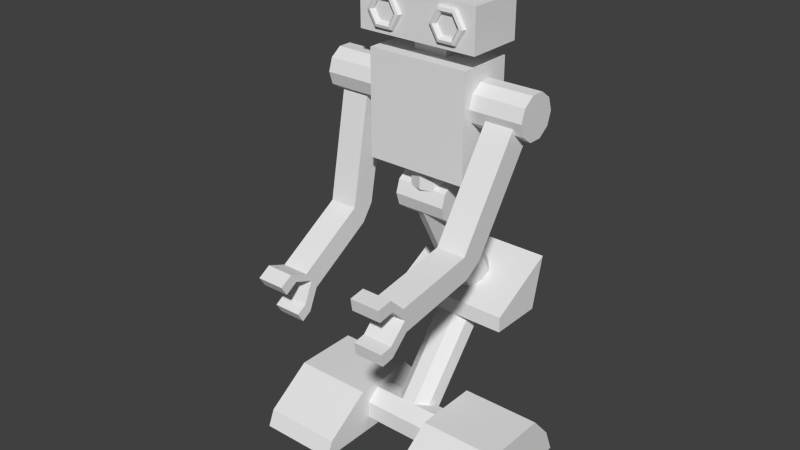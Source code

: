 # Source: robot.blend  (saved by Blender 2.76.0; exported with 4.5.12 LTS)
import bpy
from mathutils import Matrix  # noqa: F401  (used for matrix-valued properties, if any)

bpy.ops.wm.read_factory_settings(use_empty=True)
scene = bpy.context.scene
scene.name = 'Scene'

# ---- collections
col_collection_1 = bpy.data.collections.new('Collection 1'); scene.collection.children.link(col_collection_1)

# ---- world
world_world = bpy.data.worlds.new('World'); scene.world = world_world
world_world.color = (0.05088, 0.05088, 0.05088)
world_world.use_sun_shadow = False
world_world.sun_shadow_jitter_overblur = 0.0
world_world.cycles.sampling_method = 'MANUAL'
world_world.cycles.sample_map_resolution = 256

# ---- meshes
me_cylinder_001 = bpy.data.meshes.new('Cylinder.001')
me_cylinder_001.from_pydata([(-8.588, 0.01068, -0.247), (-8.587, -0.05062, -0.2765), (-8.587, -0.06577, -0.3428), (-8.588, -0.02334, -0.396), (-8.588, 0.04471, -0.396), (-8.589, 0.08713, -0.3428), (-8.589, 0.07199, -0.2765), (-8.928, 0.006931, -0.443), (-8.901, -0.05409, -0.4578), (-8.844, -0.0686, -0.491), (-8.798, -0.02567, -0.5176), (-8.799, 0.04238, -0.5176), (-8.845, 0.0843, -0.491), (-8.903, 0.06852, -0.4578), (-8.928, 0.006931, -0.8351), (-8.901, -0.05409, -0.8204), (-8.844, -0.0686, -0.7872), (-8.798, -0.02567, -0.7606), (-8.799, 0.04238, -0.7606), (-8.845, 0.0843, -0.7872), (-8.903, 0.06852, -0.8204), (-8.588, 0.01068, -1.031), (-8.587, -0.05062, -1.002), (-8.587, -0.06577, -0.9353), (-8.588, -0.02334, -0.8821), (-8.588, 0.04471, -0.8821), (-8.589, 0.08713, -0.9353), (-8.589, 0.07199, -1.002), (-8.248, 0.01444, -0.8351), (-8.273, -0.04715, -0.8204), (-8.331, -0.06293, -0.7872), (-8.377, -0.02101, -0.7606), (-8.378, 0.04703, -0.7606), (-8.332, 0.08997, -0.7872), (-8.275, 0.07546, -0.8204), (-8.248, 0.01444, -0.443), (-8.273, -0.04715, -0.4578), (-8.331, -0.06293, -0.491), (-8.377, -0.02101, -0.5176), (-8.378, 0.04703, -0.5176), (-8.332, 0.08997, -0.491), (-8.275, 0.07546, -0.4578), (0.0, 0.44, -0.805), (0.0, 0.44, 0.805), (0.344, 0.2743, -0.805), (0.344, 0.2743, 0.805), (0.429, -0.09791, -0.805), (0.429, -0.09791, 0.805), (0.1909, -0.3964, -0.805), (0.1909, -0.3964, 0.805), (-0.1909, -0.3964, -0.805), (-0.1909, -0.3964, 0.805), (-0.429, -0.09791, -0.805), (-0.429, -0.09791, 0.805), (-0.344, 0.2743, -0.805), (-0.344, 0.2743, 0.805), (0.4914, -1.69, 0.8307), (-0.5507, -0.5617, 0.8307), (0.4914, 1.525, 0.8307), (-0.5507, 0.8548, 0.8307), (0.4914, -1.69, 2.539), (-0.5507, -0.5617, 2.539), (0.4914, 1.525, 2.539), (-0.5507, 0.8548, 2.539), (0.1403, -1.541, 0.8307), (-0.0289, 1.315, 0.8307), (-0.0289, 1.315, 2.539), (0.1403, -1.541, 2.539), (0.5111, -1.689, -2.518), (-0.531, -0.561, -2.518), (0.5111, 1.526, -2.518), (-0.531, 0.8554, -2.518), (0.5111, -1.689, -0.8098), (-0.531, -0.561, -0.8098), (0.5111, 1.526, -0.8098), (-0.531, 0.8554, -0.8098), (0.1601, -1.541, -2.518), (-0.00917, 1.316, -2.518), (-0.00917, 1.316, -0.8098), (0.1601, -1.541, -0.8098), (0.1495, 0.5325, 0.0299), (0.08419, 0.453, 0.3127), (-0.08112, 0.2514, 0.4632), (-0.2691, 0.02227, 0.411), (-0.3918, -0.1273, 0.1804), (-0.3918, -0.1273, -0.1206), (-0.2691, 0.02227, -0.3512), (-0.08112, 0.2514, -0.4034), (0.08419, 0.453, -0.2529), (-2.039, 1.177, -1.185), (-2.38, 1.177, -1.185), (-2.039, 2.377, -1.185), (-3.183, 2.656, -1.185), (-2.039, 1.177, 1.351), (-2.38, 1.177, 1.351), (-2.039, 2.377, 1.351), (-3.183, 2.656, 1.351), (-2.956, 2.274, 0.05181), (-5.086, 1.126, 0.05181), (-2.914, 2.197, 0.3222), (-5.045, 1.048, 0.3222), (-2.805, 1.994, 0.4893), (-4.936, 0.846, 0.4893), (-2.67, 1.744, 0.4893), (-4.801, 0.5957, 0.4893), (-2.561, 1.542, 0.3222), (-4.692, 0.3933, 0.3222), (-2.52, 1.464, 0.05181), (-4.65, 0.3159, 0.05181), (-2.561, 1.542, -0.2186), (-4.692, 0.3933, -0.2186), (-2.67, 1.744, -0.3857), (-4.801, 0.5957, -0.3857), (-2.805, 1.994, -0.3857), (-4.936, 0.846, -0.3857), (-2.914, 2.197, -0.2186), (-5.045, 1.048, -0.2186), (-1.538, 1.917, 0.0299), (-1.603, 1.837, 0.3127), (-1.768, 1.635, 0.4632), (-1.956, 1.406, 0.411), (-2.079, 1.257, 0.1804), (-2.079, 1.257, -0.1206), (-1.956, 1.406, -0.3512), (-1.768, 1.635, -0.4034), (-1.603, 1.837, -0.2529), (-2.055, 1.859, -0.4579), (-2.048, 2.153, -0.2885), (-2.045, 2.269, 0.0299), (-2.063, 1.526, -0.3991), (-2.068, 1.308, -0.1395), (-2.068, 1.308, 0.1993), (-2.063, 1.526, 0.4589), (-2.055, 1.859, 0.5177), (-2.048, 2.153, 0.3483), (-4.942, 1.131, -0.5415), (-4.942, 1.131, 0.577), (-4.672, 1.043, -0.5415), (-4.672, 1.043, 0.577), (-4.505, 0.8127, -0.5415), (-4.505, 0.8127, 0.5769), (-4.505, 0.5284, -0.5415), (-4.505, 0.5284, 0.5769), (-4.672, 0.2984, -0.5415), (-4.672, 0.2984, 0.577), (-4.942, 0.2105, -0.5415), (-4.942, 0.2105, 0.577), (-5.213, 0.2984, -0.5415), (-5.213, 0.2984, 0.577), (-5.38, 0.5284, -0.5415), (-5.38, 0.5284, 0.577), (-5.38, 0.8127, -0.5415), (-5.38, 0.8127, 0.577), (-5.213, 1.043, -0.5415), (-5.213, 1.043, 0.577), (-5.183, 1.134, 0.0291), (-5.643, 1.134, 0.0291), (-5.183, 1.046, 0.2995), (-5.643, 1.046, 0.2995), (-5.183, 0.8165, 0.4666), (-5.643, 0.8165, 0.4666), (-5.183, 0.5322, 0.4666), (-5.643, 0.5322, 0.4666), (-5.183, 0.3022, 0.2995), (-5.643, 0.3022, 0.2995), (-5.183, 0.2143, 0.0291), (-5.643, 0.2143, 0.0291), (-5.183, 0.3022, -0.2413), (-5.643, 0.3022, -0.2413), (-5.183, 0.5322, -0.4084), (-5.643, 0.5322, -0.4084), (-5.183, 0.8165, -0.4084), (-5.643, 0.8165, -0.4084), (-5.183, 1.046, -0.2413), (-5.643, 1.046, -0.2413), (-5.61, 0.07409, -1.047), (-7.82, 0.07409, -1.047), (-5.61, 1.274, -1.047), (-7.82, 1.274, -1.047), (-5.61, 0.07409, 1.128), (-7.82, 0.07409, 1.128), (-5.61, 1.274, 1.128), (-7.82, 1.274, 1.128), (-7.077, 1.131, 1.135), (-7.077, 1.131, 2.254), (-6.807, 1.043, 1.135), (-6.807, 1.043, 2.254), (-6.64, 0.8127, 1.135), (-6.64, 0.8127, 2.254), (-6.64, 0.5284, 1.135), (-6.64, 0.5284, 2.254), (-6.807, 0.2984, 1.135), (-6.807, 0.2984, 2.254), (-7.077, 0.2105, 1.135), (-7.077, 0.2105, 2.254), (-7.348, 0.2984, 1.135), (-7.347, 0.2984, 2.254), (-7.515, 0.5284, 1.135), (-7.515, 0.5284, 2.254), (-7.515, 0.8127, 1.135), (-7.515, 0.8127, 2.254), (-7.348, 1.043, 1.135), (-7.347, 1.043, 2.254), (-7.063, 1.061, -2.174), (-7.063, 1.061, -1.056), (-6.793, 0.9735, -2.174), (-6.793, 0.9735, -1.056), (-6.626, 0.7435, -2.174), (-6.626, 0.7435, -1.056), (-6.626, 0.4592, -2.174), (-6.626, 0.4592, -1.056), (-6.793, 0.2292, -2.174), (-6.793, 0.2292, -1.056), (-7.063, 0.1414, -2.174), (-7.063, 0.1414, -1.056), (-7.334, 0.2292, -2.174), (-7.334, 0.2292, -1.056), (-7.501, 0.4592, -2.174), (-7.501, 0.4592, -1.056), (-7.501, 0.7435, -2.174), (-7.501, 0.7435, -1.056), (-7.334, 0.9735, -2.174), (-7.334, 0.9735, -1.056), (-4.7, -0.6155, 1.462), (-4.984, -1.042, 1.462), (-6.663, 0.6938, 1.462), (-6.948, 0.2676, 1.462), (-4.7, -0.6155, 2.059), (-4.984, -1.042, 2.059), (-6.663, 0.6938, 2.059), (-6.948, 0.2676, 2.059), (-4.471, -0.9844, 1.462), (-4.955, -1.061, 1.462), (-4.955, -1.061, 2.059), (-4.471, -0.9844, 2.059), (-4.209, -2.634, 1.462), (-4.693, -2.711, 1.462), (-4.693, -2.711, 2.059), (-4.209, -2.634, 2.059), (-4.842, -0.8286, 1.462), (-6.806, 0.4807, 1.462), (-6.806, 0.4807, 2.059), (-4.842, -0.8286, 2.059), (-4.713, -1.023, 1.462), (-4.713, -1.023, 2.059), (-4.451, -2.673, 1.462), (-4.451, -2.673, 2.059), (-4.451, -2.673, 1.462), (-4.693, -2.711, 1.462), (-4.693, -2.711, 2.059), (-4.451, -2.673, 2.059), (-4.759, -2.99, 1.462), (-5.001, -3.029, 1.462), (-5.001, -3.029, 2.059), (-4.759, -2.99, 2.059), (-4.71, -3.3, 1.462), (-4.952, -3.338, 1.462), (-4.952, -3.338, 2.059), (-4.71, -3.3, 2.059), (-4.115, -3.028, 2.059), (-3.873, -2.99, 2.059), (-3.873, -2.99, 1.462), (-4.115, -3.028, 1.462), (-4.076, -3.276, 2.059), (-3.834, -3.238, 2.059), (-3.834, -3.238, 1.462), (-4.076, -3.276, 1.462), (-4.465, 0.1461, -1.353), (-6.785, 0.581, -1.353), (-6.785, 0.581, -1.95), (-4.465, 0.1461, -1.95), (-3.175, -1.267, -1.353), (-3.59, -1.527, -1.353), (-3.59, -1.527, -1.95), (-3.175, -1.267, -1.95), (-4.062, 0.1481, -1.353), (-4.478, -0.112, -1.353), (-4.478, -0.112, -1.95), (-4.062, 0.1481, -1.95), (-6.832, 0.3292, -1.353), (-6.737, 0.8327, -1.353), (-4.512, -0.1056, -1.353), (-4.418, 0.3979, -1.353), (-6.832, 0.3292, -1.95), (-6.737, 0.8327, -1.95), (-4.512, -0.1056, -1.95), (-4.418, 0.3979, -1.95), (-4.27, 0.01805, -1.95), (-4.27, 0.01805, -1.353), (-3.383, -1.397, -1.95), (-3.383, -1.397, -1.353), (-3.383, -1.397, -1.95), (-3.59, -1.527, -1.95), (-3.59, -1.527, -1.353), (-3.383, -1.397, -1.353), (-3.542, -1.81, -1.95), (-3.749, -1.941, -1.95), (-3.749, -1.941, -1.353), (-3.542, -1.81, -1.353), (-3.375, -2.076, -1.95), (-3.583, -2.206, -1.95), (-3.583, -2.206, -1.353), (-3.375, -2.076, -1.353), (-2.934, -1.593, -1.353), (-2.727, -1.463, -1.353), (-2.727, -1.463, -1.95), (-2.934, -1.593, -1.95), (-2.801, -1.805, -1.353), (-2.594, -1.675, -1.353), (-2.594, -1.675, -1.95), (-2.801, -1.805, -1.95), (-7.82, 0.4741, -1.047), (-7.82, 0.8741, -1.047), (-7.82, 1.274, -0.3223), (-7.82, 1.274, 0.4026), (-7.82, 0.8741, 1.128), (-7.82, 0.4741, 1.128), (-7.82, 0.07409, 0.4026), (-7.82, 0.07409, -0.3223), (-7.82, 0.4741, 0.4026), (-7.82, 0.4741, -0.3223), (-7.82, 0.8741, 0.4026), (-7.82, 0.8741, -0.3223), (-8.281, 0.4741, 0.4026), (-8.281, 0.4741, -0.3223), (-8.281, 0.8741, 0.4026), (-8.281, 0.8741, -0.3223), (-8.149, 0.02081, -1.228), (-9.02, 0.02081, -1.228), (-8.149, 1.221, -1.228), (-9.02, 1.221, -1.228), (-8.149, 0.02081, 1.354), (-9.02, 0.02081, 1.354), (-8.149, 1.221, 1.354), (-9.02, 1.221, 1.354), (-8.588, 0.01068, 1.171), (-8.587, -0.05062, 1.141), (-8.587, -0.06577, 1.075), (-8.588, -0.02334, 1.022), (-8.588, 0.04471, 1.022), (-8.589, 0.08713, 1.075), (-8.589, 0.07199, 1.141), (-8.928, 0.006931, 0.9745), (-8.901, -0.05409, 0.9598), (-8.844, -0.0686, 0.9266), (-8.798, -0.02567, 0.9), (-8.799, 0.04238, 0.9), (-8.845, 0.0843, 0.9266), (-8.903, 0.06852, 0.9598), (-8.928, 0.006931, 0.5824), (-8.901, -0.05409, 0.5972), (-8.844, -0.0686, 0.6304), (-8.798, -0.02567, 0.657), (-8.799, 0.04238, 0.657), (-8.845, 0.0843, 0.6304), (-8.903, 0.06852, 0.5972), (-8.588, 0.01068, 0.3864), (-8.587, -0.05062, 0.4159), (-8.587, -0.06577, 0.4823), (-8.588, -0.02334, 0.5355), (-8.588, 0.04471, 0.5355), (-8.589, 0.08713, 0.4823), (-8.589, 0.07199, 0.4159), (-8.248, 0.01444, 0.5824), (-8.273, -0.04715, 0.5972), (-8.331, -0.06293, 0.6304), (-8.377, -0.02101, 0.657), (-8.378, 0.04703, 0.657), (-8.332, 0.08997, 0.6304), (-8.275, 0.07546, 0.5972), (-8.248, 0.01444, 0.9745), (-8.273, -0.04715, 0.9598), (-8.331, -0.06293, 0.9266), (-8.377, -0.02101, 0.9), (-8.378, 0.04703, 0.9), (-8.332, 0.08997, 0.9266), (-8.275, 0.07546, 0.9598), (-9.786, 0.6626, 0.769), (-9.006, 0.8326, 0.769), (-9.006, 0.8326, -0.6623), (-9.786, 0.6626, -0.6623), (-9.006, 0.7573, -0.5059), (-9.786, 0.6513, -0.6388), (-9.006, 0.5881, -0.4673), (-9.786, 0.6259, -0.633), (-9.006, 0.4524, -0.5755), (-9.786, 0.6056, -0.6493), (-9.006, 0.4524, -0.7491), (-9.786, 0.6056, -0.6753), (-9.006, 0.5881, -0.8573), (-9.786, 0.6259, -0.6915), (-9.006, 0.7573, -0.8187), (-9.786, 0.6513, -0.6858), (-9.006, 0.7573, 0.9254), (-9.786, 0.6513, 0.7925), (-9.006, 0.5881, 0.964), (-9.786, 0.6259, 0.7983), (-9.006, 0.4524, 0.8558), (-9.786, 0.6056, 0.7821), (-9.006, 0.4524, 0.6823), (-9.786, 0.6056, 0.756), (-9.006, 0.5881, 0.5741), (-9.786, 0.6259, 0.7398), (-9.006, 0.7573, 0.6127), (-9.786, 0.6513, 0.7456)], [], [(0, 7, 8, 1), (1, 8, 9, 2), (2, 9, 10, 3), (3, 10, 11, 4), (4, 11, 12, 5), (5, 12, 13, 6), (0, 6, 13, 7), (7, 14, 15, 8), (8, 15, 16, 9), (9, 16, 17, 10), (10, 17, 18, 11), (11, 18, 19, 12), (12, 19, 20, 13), (13, 20, 14, 7), (14, 21, 22, 15), (15, 22, 23, 16), (16, 23, 24, 17), (17, 24, 25, 18), (18, 25, 26, 19), (19, 26, 27, 20), (20, 27, 21, 14), (21, 28, 29, 22), (22, 29, 30, 23), (23, 30, 31, 24), (24, 31, 32, 25), (25, 32, 33, 26), (26, 33, 34, 27), (27, 34, 28, 21), (28, 35, 36, 29), (29, 36, 37, 30), (30, 37, 38, 31), (31, 38, 39, 32), (32, 39, 40, 33), (33, 40, 41, 34), (34, 41, 35, 28), (35, 0, 1, 36), (36, 1, 2, 37), (37, 2, 3, 38), (38, 3, 4, 39), (39, 4, 5, 40), (40, 5, 6, 41), (41, 6, 0, 35), (42, 43, 45, 44), (44, 45, 47, 46), (46, 47, 49, 48), (48, 49, 51, 50), (50, 51, 53, 52), (45, 43, 55, 53, 51, 49, 47), (54, 55, 43, 42), (52, 53, 55, 54), (42, 44, 46, 48, 50, 52, 54), (64, 65, 58, 56), (65, 66, 62, 58), (66, 67, 60, 62), (67, 64, 56, 60), (56, 58, 62, 60), (61, 63, 59, 57), (61, 57, 64, 67), (63, 61, 67, 66), (59, 63, 66, 65), (57, 59, 65, 64), (76, 77, 70, 68), (77, 78, 74, 70), (78, 79, 72, 74), (79, 76, 68, 72), (68, 70, 74, 72), (73, 75, 71, 69), (73, 69, 76, 79), (75, 73, 79, 78), (71, 75, 78, 77), (69, 71, 77, 76), (80, 81, 82, 83, 84, 85, 86, 87, 88), (90, 92, 91, 89), (92, 96, 95, 91), (96, 94, 93, 95), (94, 90, 89, 93), (89, 91, 95, 93), (94, 96, 92, 90), (97, 98, 100, 99), (99, 100, 102, 101), (101, 102, 104, 103), (103, 104, 106, 105), (105, 106, 108, 107), (107, 108, 110, 109), (109, 110, 112, 111), (111, 112, 114, 113), (100, 98, 116, 114, 112, 110, 108, 106, 104, 102), (115, 116, 98, 97), (113, 114, 116, 115), (97, 99, 101, 103, 105, 107, 109, 111, 113, 115), (87, 124, 125, 88), (88, 125, 117, 80), (86, 123, 124, 87), (85, 122, 123, 86), (84, 121, 122, 85), (83, 120, 121, 84), (82, 119, 120, 83), (81, 118, 119, 82), (80, 117, 118, 81), (124, 123, 129, 126), (126, 129, 130, 131, 132, 133, 134, 128, 127), (120, 119, 133, 132), (123, 122, 130, 129), (125, 124, 126, 127), (119, 118, 134, 133), (122, 121, 131, 130), (117, 125, 127, 128), (118, 117, 128, 134), (121, 120, 132, 131), (135, 136, 138, 137), (137, 138, 140, 139), (139, 140, 142, 141), (141, 142, 144, 143), (143, 144, 146, 145), (145, 146, 148, 147), (147, 148, 150, 149), (149, 150, 152, 151), (138, 136, 154, 152, 150, 148, 146, 144, 142, 140), (153, 154, 136, 135), (151, 152, 154, 153), (135, 137, 139, 141, 143, 145, 147, 149, 151, 153), (155, 156, 158, 157), (157, 158, 160, 159), (159, 160, 162, 161), (161, 162, 164, 163), (163, 164, 166, 165), (165, 166, 168, 167), (167, 168, 170, 169), (169, 170, 172, 171), (158, 156, 174, 172, 170, 168, 166, 164, 162, 160), (173, 174, 156, 155), (171, 172, 174, 173), (155, 157, 159, 161, 163, 165, 167, 169, 171, 173), (312, 178, 177), (314, 182, 181), (316, 180, 179), (318, 176, 175), (175, 177, 181, 179), (322, 313, 178, 312), (183, 184, 186, 185), (185, 186, 188, 187), (187, 188, 190, 189), (189, 190, 192, 191), (191, 192, 194, 193), (193, 194, 196, 195), (195, 196, 198, 197), (197, 198, 200, 199), (186, 184, 202, 200, 198, 196, 194, 192, 190, 188), (201, 202, 184, 183), (199, 200, 202, 201), (183, 185, 187, 189, 191, 193, 195, 197, 199, 201), (203, 204, 206, 205), (205, 206, 208, 207), (207, 208, 210, 209), (209, 210, 212, 211), (211, 212, 214, 213), (213, 214, 216, 215), (215, 216, 218, 217), (217, 218, 220, 219), (206, 204, 222, 220, 218, 216, 214, 212, 210, 208), (221, 222, 204, 203), (219, 220, 222, 221), (203, 205, 207, 209, 211, 213, 215, 217, 219, 221), (239, 240, 225, 223), (240, 241, 229, 225), (241, 242, 227, 229), (228, 224, 232, 233), (223, 225, 229, 227), (228, 230, 226, 224), (243, 231, 235, 245), (242, 228, 233, 244), (239, 223, 231, 243), (223, 227, 234, 231), (235, 238, 260, 261), (231, 234, 238, 235), (244, 233, 237, 246), (233, 232, 236, 237), (234, 244, 246, 238), (245, 246, 250, 247), (224, 239, 243, 232), (227, 242, 244, 234), (232, 243, 245, 236), (230, 228, 242, 241), (226, 230, 241, 240), (224, 226, 240, 239), (249, 248, 252, 253), (246, 237, 249, 250), (237, 236, 248, 249), (236, 245, 247, 248), (254, 253, 257, 258), (250, 249, 253, 254), (248, 247, 251, 252), (247, 250, 254, 251), (257, 256, 255, 258), (252, 251, 255, 256), (251, 254, 258, 255), (253, 252, 256, 257), (262, 261, 265, 266), (245, 235, 261, 262), (238, 246, 259, 260), (246, 245, 262, 259), (263, 266, 265, 264), (260, 259, 263, 264), (259, 262, 266, 263), (261, 260, 264, 265), (267, 281, 276, 288), (286, 284, 280, 282), (287, 278, 274, 289), (281, 279, 283, 285), (270, 269, 284, 286), (281, 285, 277, 276), (268, 267, 282, 280), (269, 268, 280, 284), (270, 286, 278, 287), (286, 282, 275, 278), (274, 271, 304, 305), (278, 275, 271, 274), (288, 276, 272, 290), (276, 277, 273, 272), (275, 288, 290, 271), (289, 290, 294, 291), (285, 270, 287, 277), (282, 267, 288, 275), (277, 287, 289, 273), (279, 281, 267, 268), (283, 279, 268, 269), (285, 283, 269, 270), (293, 292, 296, 297), (290, 272, 293, 294), (272, 273, 292, 293), (273, 289, 291, 292), (298, 297, 301, 302), (294, 293, 297, 298), (292, 291, 295, 296), (291, 294, 298, 295), (301, 300, 299, 302), (296, 295, 299, 300), (295, 298, 302, 299), (297, 296, 300, 301), (306, 305, 309, 310), (289, 274, 305, 306), (271, 290, 303, 304), (290, 289, 306, 303), (307, 310, 309, 308), (304, 303, 307, 308), (303, 306, 310, 307), (305, 304, 308, 309), (318, 320, 311, 176), (320, 322, 312, 311), (180, 316, 319, 317), (317, 319, 320, 318), (316, 315, 321, 319), (319, 321, 325, 323), (315, 182, 314, 321), (321, 314, 313, 322), (180, 317, 179), (317, 318, 175, 179), (182, 315, 181), (315, 316, 179, 181), (178, 313, 177), (313, 314, 181, 177), (176, 311, 175), (311, 312, 177, 175), (323, 325, 326, 324), (320, 319, 323, 324), (322, 320, 324, 326), (321, 322, 326, 325), (328, 330, 329, 327), (330, 334, 333, 329), (334, 332, 331, 333), (332, 328, 327, 331), (327, 329, 333, 331), (332, 334, 330, 328), (335, 342, 343, 336), (336, 343, 344, 337), (337, 344, 345, 338), (338, 345, 346, 339), (339, 346, 347, 340), (340, 347, 348, 341), (335, 341, 348, 342), (342, 349, 350, 343), (343, 350, 351, 344), (344, 351, 352, 345), (345, 352, 353, 346), (346, 353, 354, 347), (347, 354, 355, 348), (348, 355, 349, 342), (349, 356, 357, 350), (350, 357, 358, 351), (351, 358, 359, 352), (352, 359, 360, 353), (353, 360, 361, 354), (354, 361, 362, 355), (355, 362, 356, 349), (356, 363, 364, 357), (357, 364, 365, 358), (358, 365, 366, 359), (359, 366, 367, 360), (360, 367, 368, 361), (361, 368, 369, 362), (362, 369, 363, 356), (363, 370, 371, 364), (364, 371, 372, 365), (365, 372, 373, 366), (366, 373, 374, 367), (367, 374, 375, 368), (368, 375, 376, 369), (369, 376, 370, 363), (370, 335, 336, 371), (371, 336, 337, 372), (372, 337, 338, 373), (373, 338, 339, 374), (374, 339, 340, 375), (375, 340, 341, 376), (376, 341, 335, 370), (399, 400, 402, 401), (379, 380, 382, 381), (397, 398, 400, 399), (381, 382, 384, 383), (378, 393, 395, 397, 399, 401, 403), (395, 396, 398, 397), (383, 384, 386, 385), (401, 402, 404, 403), (393, 394, 396, 395), (385, 386, 388, 387), (403, 404, 377, 378), (378, 377, 394, 393), (387, 388, 390, 389), (382, 380, 392, 390, 388, 386, 384), (391, 392, 380, 379), (389, 390, 392, 391), (394, 377, 404, 402, 400, 398, 396), (379, 381, 383, 385, 387, 389, 391)])
me_cylinder_001.use_remesh_preserve_volume = False
me_cylinder_001.use_remesh_preserve_attributes = False
me_cylinder_001.use_mirror_vertex_groups = False
me_cylinder_001.update()

# ---- objects
ob_cylinder = bpy.data.objects.new('Cylinder', me_cylinder_001)

# ---- transforms, parenting, visibility, modifiers, constraints
ob_cylinder.location = (0.03038, 0.1431, 0.04977)
ob_cylinder.rotation_euler = (0.0, 1.571, 0.0)
ob_cylinder.lineart.crease_threshold = 0.0

# ---- collection membership
col_collection_1.objects.link(ob_cylinder)

# ---- scene / render settings (as saved in the file)
scene.frame_start = 1; scene.frame_end = 250; scene.frame_set(1)
scene.render.engine = 'BLENDER_EEVEE_NEXT'
scene.render.resolution_percentage = 50
scene.render.dither_intensity = 0.0
scene.cycles.use_denoising = False
scene.cycles.samples = 10
scene.cycles.sampling_pattern = 'TABULATED_SOBOL'
scene.cycles.light_sampling_threshold = 0.0
scene.cycles.use_adaptive_sampling = False
scene.cycles.use_light_tree = False
scene.cycles.blur_glossy = 0.0
scene.cycles.pixel_filter_type = 'GAUSSIAN'
scene.cycles.sample_clamp_indirect = 0.0
scene.view_settings.view_transform = 'Standard'
bpy.context.view_layer.update()

# ---- added for rendering (the .blend has no active camera and no usable light): camera, sun
cam_auto = bpy.data.cameras.new('AutoCamera')
cam_auto.lens = 50.0
cam_auto.sensor_width = 36.0
cam_auto.clip_end = 1000.0
ob_auto_camera = bpy.data.objects.new('AutoCamera', cam_auto)
scene.collection.objects.link(ob_auto_camera)
ob_auto_camera.location = (12.0167, -14.569, 14.268)
ob_auto_camera.rotation_euler = (1.09748, -7.21219e-08, 0.694738)
scene.camera = ob_auto_camera
light_auto_sun = bpy.data.lights.new('AutoSun', 'SUN')
light_auto_sun.energy = 3.0
light_auto_sun.angle = 0.0523599
ob_auto_sun = bpy.data.objects.new('AutoSun', light_auto_sun)
scene.collection.objects.link(ob_auto_sun)
ob_auto_sun.rotation_euler = (0.872665, 0.174533, 0.523599)
bpy.context.view_layer.update()
